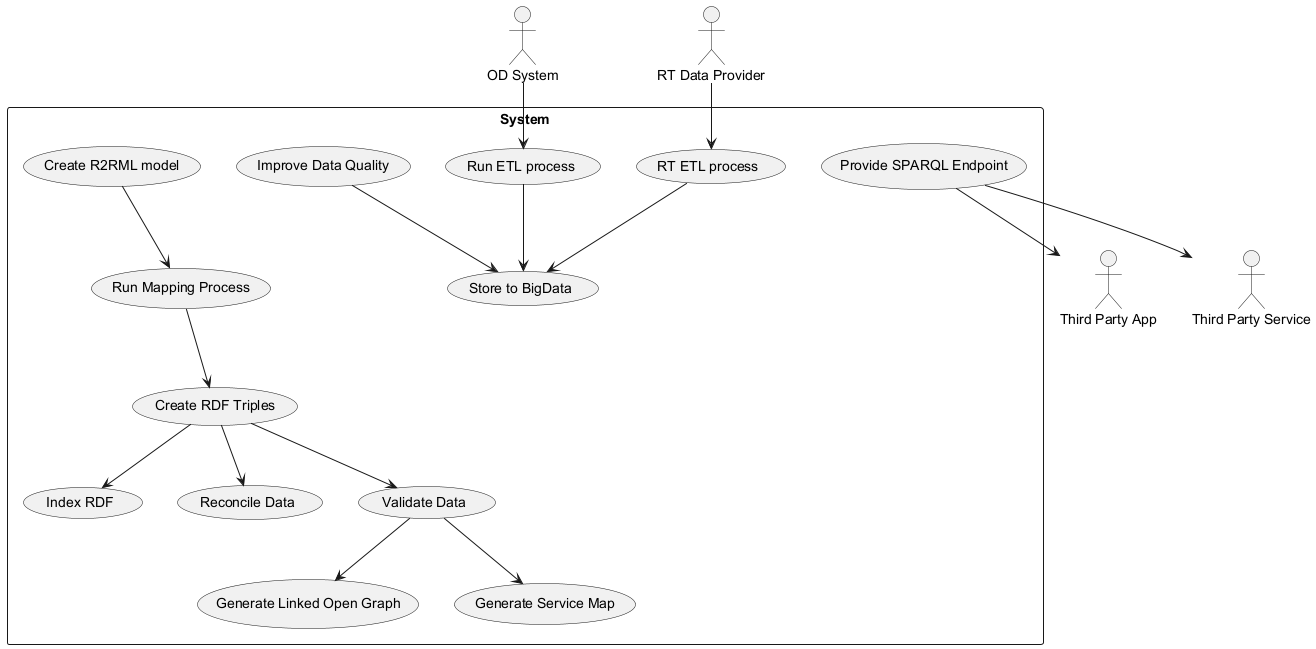

The diagram above was rendered by PlantUML. Its source (embedded in the PNG):
@startuml
actor "OD System" as od
actor "RT Data Provider" as rt
actor "Third Party App" as tpa
actor "Third Party Service" as tps

rectangle System {
  usecase "Run ETL process" as etl
  usecase "RT ETL process" as rtetl
  usecase "Improve Data Quality" as quality
  usecase "Store to BigData" as hbase
  usecase "Create R2RML model" as r2rml
  usecase "Run Mapping Process" as mapping
  usecase "Create RDF Triples" as rdf
  usecase "Index RDF" as index
  usecase "Reconcile Data" as reconcile
  usecase "Validate Data" as validate
  usecase "Generate Linked Open Graph" as log
  usecase "Generate Service Map" as sm
  usecase "Provide SPARQL Endpoint" as sparql
}

od --> etl
rt --> rtetl
etl --> hbase
rtetl --> hbase
quality --> hbase
r2rml --> mapping
mapping --> rdf
rdf --> index
rdf --> reconcile
rdf --> validate
validate --> log
validate --> sm
sparql --> tpa
sparql --> tps
@enduml